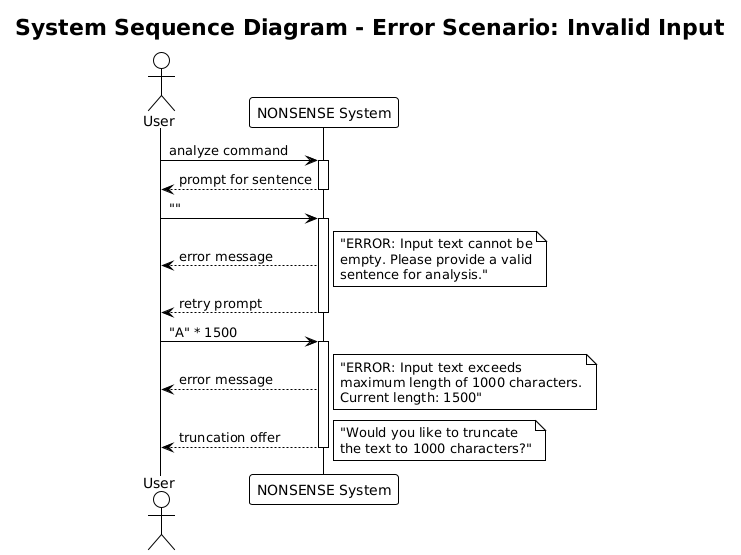

The diagram above was rendered by PlantUML. Its source (embedded in the PNG):
@startuml
!theme plain
title System Sequence Diagram - Error Scenario: Invalid Input

actor User
participant "NONSENSE System" as System

User -> System: analyze command
activate System
System --> User: prompt for sentence
deactivate System

User -> System: ""
activate System
System --> User: error message
note right: "ERROR: Input text cannot be\nempty. Please provide a valid\nsentence for analysis."
System --> User: retry prompt
deactivate System

User -> System: "A" * 1500
activate System
System --> User: error message
note right: "ERROR: Input text exceeds\nmaximum length of 1000 characters.\nCurrent length: 1500"
System --> User: truncation offer
note right: "Would you like to truncate\nthe text to 1000 characters?"
deactivate System
@enduml